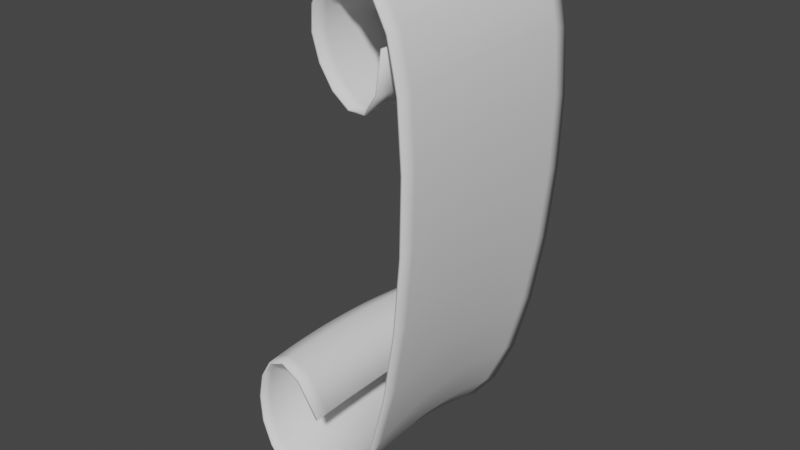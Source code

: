# Source: map.blend  (saved by Blender 2.80.75; exported with 4.5.12 LTS)
import bpy
from mathutils import Matrix  # noqa: F401  (used for matrix-valued properties, if any)

bpy.ops.wm.read_factory_settings(use_empty=True)
scene = bpy.context.scene
scene.name = 'Scene'

# ---- collections
col_collection = bpy.data.collections.new('Collection'); scene.collection.children.link(col_collection)

# ---- world
world_world = bpy.data.worlds.new('World'); scene.world = world_world
world_world.use_nodes = True; world_world.node_tree.nodes.clear()
_N = world_world.node_tree.nodes; _L = world_world.node_tree.links
n0 = _N.new('ShaderNodeOutputWorld'); n0.name = 'World Output'; n0.location = (300, 300)
n1 = _N.new('ShaderNodeBackground'); n1.name = 'Background'; n1.location = (10, 300)
n1.inputs[0].default_value = (0.05088, 0.05088, 0.05088, 1.0)
_L.new(n1.outputs[0], n0.inputs[0])
n0.is_active_output = True
world_world.color = (0.05088, 0.05088, 0.05088)
world_world.use_sun_shadow = False
world_world.sun_shadow_jitter_overblur = 0.0

# ---- meshes
me_surfpatch = bpy.data.meshes.new('SurfPatch')
me_surfpatch.from_pydata([(0.03366, -0.5673, 1.379), (-0.06871, -0.5666, 1.533), (-0.1608, -0.5639, 1.58), (-0.2363, -0.5607, 1.547), (-0.289, -0.5583, 1.458), (-0.3128, -0.5583, 1.338), (-0.3012, -0.562, 1.214), (-0.2495, -0.5706, 1.109), (-0.1633, -0.5837, 1.036), (-0.05291, -0.5998, 1.006), (0.07151, -0.6178, 1.025), (0.1996, -0.6362, 1.104), (0.3212, -0.6539, 1.252), (0.4261, -0.6695, 1.476), (0.5093, -0.6824, 1.763), (0.5692, -0.6921, 2.088), (0.6041, -0.6984, 2.423), (0.6126, -0.7009, 2.739), (0.5933, -0.6994, 3.011), (0.5447, -0.6935, 3.211), (0.4713, -0.6838, 3.329), (0.385, -0.6716, 3.376), (0.2983, -0.6585, 3.366), (0.2236, -0.646, 3.313), (0.1735, -0.6355, 3.229), (0.1603, -0.6286, 3.127), (0.1889, -0.6262, 3.024), (0.2471, -0.6274, 2.937), (0.3204, -0.6316, 2.886), (0.3945, -0.6377, 2.89), (0.4549, -0.6449, 2.97), (0.4872, -0.6523, 3.143), (0.03234, -0.5032, 1.38), (-0.07076, -0.5038, 1.534), (-0.1637, -0.5028, 1.582), (-0.24, -0.5013, 1.55), (-0.2935, -0.5005, 1.462), (-0.3178, -0.5018, 1.344), (-0.3065, -0.5064, 1.222), (-0.2547, -0.5154, 1.119), (-0.1681, -0.5283, 1.05), (-0.05695, -0.5438, 1.022), (0.06828, -0.5609, 1.044), (0.1972, -0.5782, 1.125), (0.3196, -0.5947, 1.273), (0.4252, -0.6091, 1.496), (0.5088, -0.6207, 1.782), (0.5689, -0.6294, 2.104), (0.604, -0.6347, 2.436), (0.6126, -0.6364, 2.749), (0.5933, -0.6342, 3.018), (0.5447, -0.6278, 3.215), (0.4713, -0.6177, 3.331), (0.385, -0.6052, 3.377), (0.2983, -0.5919, 3.367), (0.2236, -0.5793, 3.313), (0.1735, -0.5688, 3.229), (0.1603, -0.562, 3.127), (0.1889, -0.5595, 3.024), (0.2471, -0.5608, 2.937), (0.3204, -0.5649, 2.886), (0.3945, -0.571, 2.89), (0.4549, -0.5782, 2.97), (0.4872, -0.5856, 3.143), (0.03121, -0.4387, 1.38), (-0.0725, -0.4406, 1.535), (-0.1661, -0.4409, 1.584), (-0.2432, -0.4409, 1.552), (-0.2973, -0.4415, 1.465), (-0.3221, -0.4439, 1.349), (-0.311, -0.4494, 1.229), (-0.2591, -0.4586, 1.128), (-0.1721, -0.4713, 1.061), (-0.0604, -0.4864, 1.035), (0.06552, -0.5026, 1.06), (0.1952, -0.519, 1.142), (0.3182, -0.5344, 1.291), (0.4243, -0.5477, 1.514), (0.5083, -0.5584, 1.798), (0.5687, -0.5661, 2.118), (0.6039, -0.5706, 2.447), (0.6126, -0.5716, 2.758), (0.5933, -0.5688, 3.024), (0.5447, -0.5619, 3.219), (0.4713, -0.5514, 3.333), (0.385, -0.5388, 3.378), (0.2983, -0.5254, 3.367), (0.2236, -0.5127, 3.313), (0.1735, -0.5022, 3.229), (0.1603, -0.4953, 3.127), (0.1889, -0.4928, 3.024), (0.2471, -0.4941, 2.937), (0.3204, -0.4982, 2.886), (0.3945, -0.5043, 2.89), (0.4549, -0.5115, 2.97), (0.4872, -0.519, 3.143), (0.03029, -0.3738, 1.381), (-0.07394, -0.3768, 1.536), (-0.1681, -0.3783, 1.585), (-0.2458, -0.3795, 1.554), (-0.3004, -0.3813, 1.468), (-0.3256, -0.3847, 1.353), (-0.3147, -0.3908, 1.234), (-0.2627, -0.4003, 1.135), (-0.1754, -0.4128, 1.07), (-0.06327, -0.4274, 1.047), (0.06321, -0.443, 1.073), (0.1935, -0.4585, 1.157), (0.317, -0.473, 1.306), (0.4236, -0.4855, 1.528), (0.5079, -0.4953, 1.812), (0.5684, -0.5023, 2.13), (0.6038, -0.5061, 2.456), (0.6125, -0.5064, 2.765), (0.5932, -0.5031, 3.028), (0.5447, -0.4959, 3.222), (0.4712, -0.4851, 3.335), (0.385, -0.4723, 3.379), (0.2983, -0.4588, 3.367), (0.2236, -0.446, 3.313), (0.1735, -0.4355, 3.229), (0.1603, -0.4286, 3.127), (0.1889, -0.4262, 3.024), (0.2471, -0.4274, 2.937), (0.3204, -0.4316, 2.886), (0.3945, -0.4377, 2.89), (0.4549, -0.4449, 2.97), (0.4872, -0.4523, 3.143), (0.02957, -0.3087, 1.381), (-0.07505, -0.3125, 1.537), (-0.1697, -0.315, 1.586), (-0.2478, -0.3172, 1.555), (-0.3029, -0.3199, 1.47), (-0.3283, -0.3241, 1.356), (-0.3176, -0.3307, 1.238), (-0.2656, -0.3404, 1.141), (-0.1781, -0.3528, 1.078), (-0.06555, -0.367, 1.056), (0.06135, -0.382, 1.083), (0.1921, -0.3968, 1.168), (0.316, -0.4105, 1.318), (0.4229, -0.4223, 1.54), (0.5075, -0.4314, 1.822), (0.5682, -0.4378, 2.139), (0.6036, -0.441, 2.464), (0.6125, -0.4409, 2.77), (0.5932, -0.4372, 3.032), (0.5446, -0.4297, 3.224), (0.4712, -0.4187, 3.336), (0.385, -0.4057, 3.38), (0.2983, -0.3922, 3.368), (0.2236, -0.3794, 3.313), (0.1735, -0.3688, 3.229), (0.1603, -0.362, 3.127), (0.1889, -0.3595, 3.024), (0.2471, -0.3608, 2.937), (0.3204, -0.3649, 2.886), (0.3945, -0.371, 2.89), (0.4549, -0.3782, 2.97), (0.4872, -0.3856, 3.143), (0.02907, -0.2432, 1.382), (-0.07583, -0.2477, 1.537), (-0.1708, -0.251, 1.586), (-0.2492, -0.2539, 1.556), (-0.3046, -0.2574, 1.471), (-0.3303, -0.2623, 1.358), (-0.3196, -0.2693, 1.241), (-0.2676, -0.2791, 1.145), (-0.18, -0.2913, 1.083), (-0.06723, -0.3052, 1.062), (0.05994, -0.3196, 1.091), (0.191, -0.3339, 1.177), (0.3152, -0.347, 1.327), (0.4223, -0.3582, 1.549), (0.507, -0.3668, 1.831), (0.5679, -0.3727, 2.146), (0.6035, -0.3755, 2.469), (0.6123, -0.3751, 2.774), (0.5931, -0.3711, 3.035), (0.5446, -0.3634, 3.226), (0.4712, -0.3523, 3.337), (0.3849, -0.3392, 3.38), (0.2983, -0.3255, 3.368), (0.2236, -0.3127, 3.313), (0.1735, -0.3022, 3.229), (0.1603, -0.2953, 3.127), (0.1889, -0.2928, 3.024), (0.2471, -0.2941, 2.937), (0.3204, -0.2982, 2.886), (0.3945, -0.3043, 2.89), (0.4549, -0.3115, 2.97), (0.4872, -0.319, 3.143), (0.02879, -0.1775, 1.381), (-0.07626, -0.1824, 1.537), (-0.1714, -0.1863, 1.587), (-0.25, -0.1899, 1.556), (-0.3056, -0.1939, 1.472), (-0.3314, -0.1992, 1.358), (-0.3208, -0.2064, 1.242), (-0.2689, -0.2163, 1.147), (-0.1811, -0.2284, 1.086), (-0.06832, -0.2419, 1.066), (0.05899, -0.256, 1.096), (0.1901, -0.2697, 1.182), (0.3145, -0.2824, 1.333), (0.4218, -0.2931, 1.555), (0.5066, -0.3014, 1.836), (0.5676, -0.307, 2.151), (0.6032, -0.3095, 2.473), (0.6122, -0.3089, 2.777), (0.593, -0.3048, 3.037), (0.5445, -0.2969, 3.227), (0.4712, -0.2857, 3.338), (0.3849, -0.2726, 3.38), (0.2983, -0.2589, 3.368), (0.2236, -0.2461, 3.313), (0.1735, -0.2355, 3.229), (0.1603, -0.2286, 3.127), (0.1889, -0.2262, 3.024), (0.2471, -0.2274, 2.937), (0.3204, -0.2316, 2.886), (0.3945, -0.2377, 2.89), (0.4549, -0.2449, 2.97), (0.4872, -0.2523, 3.143), (0.02873, -0.1114, 1.381), (-0.07635, -0.1167, 1.536), (-0.1715, -0.121, 1.586), (-0.2502, -0.1249, 1.556), (-0.3058, -0.1293, 1.471), (-0.3316, -0.1349, 1.358), (-0.3212, -0.1423, 1.242), (-0.2692, -0.1521, 1.147), (-0.1816, -0.164, 1.087), (-0.06879, -0.1773, 1.068), (0.05848, -0.191, 1.098), (0.1896, -0.2044, 1.185), (0.314, -0.2167, 1.336), (0.4213, -0.2271, 1.558), (0.5062, -0.2352, 1.839), (0.5672, -0.2406, 2.153), (0.6029, -0.2431, 2.475), (0.612, -0.2423, 2.779), (0.5929, -0.2382, 3.038), (0.5444, -0.2303, 3.228), (0.4711, -0.2191, 3.338), (0.3849, -0.2059, 3.381), (0.2983, -0.1922, 3.368), (0.2236, -0.1794, 3.313), (0.1735, -0.1688, 3.229), (0.1603, -0.162, 3.127), (0.1889, -0.1595, 3.024), (0.2471, -0.1608, 2.937), (0.3204, -0.1649, 2.886), (0.3945, -0.171, 2.89), (0.4549, -0.1782, 2.97), (0.4872, -0.1856, 3.143), (0.02891, -0.04511, 1.381), (-0.07607, -0.05056, 1.536), (-0.1711, -0.05503, 1.585), (-0.2497, -0.05921, 1.554), (-0.3052, -0.06379, 1.469), (-0.331, -0.06944, 1.356), (-0.3206, -0.07685, 1.24), (-0.2688, -0.08659, 1.146), (-0.1812, -0.09831, 1.085), (-0.06866, -0.1113, 1.067), (0.05841, -0.1247, 1.097), (0.1894, -0.1378, 1.184), (0.3136, -0.1498, 1.336), (0.4208, -0.1601, 1.558), (0.5057, -0.1681, 1.839), (0.5668, -0.1735, 2.154), (0.6025, -0.176, 2.475), (0.6117, -0.1754, 2.779), (0.5927, -0.1713, 3.038), (0.5443, -0.1635, 3.228), (0.471, -0.1523, 3.338), (0.3849, -0.1392, 3.381), (0.2982, -0.1255, 3.368), (0.2236, -0.1127, 3.313), (0.1735, -0.1022, 3.229), (0.1603, -0.09529, 3.127), (0.1889, -0.09282, 3.024), (0.2471, -0.0941, 2.937), (0.3204, -0.09823, 2.886), (0.3945, -0.1043, 2.89), (0.4549, -0.1115, 2.97), (0.4872, -0.119, 3.143), (0.02933, 0.02147, 1.38), (-0.07542, 0.01598, 1.535), (-0.1702, 0.01147, 1.583), (-0.2486, 0.007272, 1.552), (-0.3039, 0.002709, 1.467), (-0.3295, -0.002887, 1.353), (-0.3191, -0.01019, 1.237), (-0.2674, -0.01974, 1.142), (-0.1802, -0.03122, 1.081), (-0.06791, -0.04391, 1.063), (0.05878, -0.05707, 1.093), (0.1894, -0.06998, 1.181), (0.3133, -0.08191, 1.333), (0.4203, -0.09216, 1.555), (0.5051, -0.1002, 1.837), (0.5662, -0.1058, 2.152), (0.6021, -0.1085, 2.474), (0.6113, -0.1081, 2.778), (0.5924, -0.1042, 3.037), (0.5441, -0.09653, 3.227), (0.4709, -0.0855, 3.338), (0.3848, -0.07247, 3.38), (0.2982, -0.05885, 3.368), (0.2236, -0.04605, 3.313), (0.1735, -0.03551, 3.229), (0.1603, -0.02862, 3.127), (0.1889, -0.02616, 3.024), (0.2471, -0.02743, 2.937), (0.3204, -0.03156, 2.886), (0.3945, -0.03767, 2.89), (0.4549, -0.04488, 2.97), (0.4872, -0.0523, 3.143), (0.03, 0.08832, 1.379), (-0.07439, 0.08292, 1.533), (-0.1688, 0.07854, 1.581), (-0.2467, 0.07449, 1.549), (-0.3017, 0.07011, 1.463), (-0.3271, 0.06473, 1.349), (-0.3167, 0.05767, 1.232), (-0.2651, 0.04838, 1.136), (-0.1783, 0.03718, 1.075), (-0.06655, 0.02476, 1.056), (0.0596, 0.01181, 1.087), (0.1896, -0.000968, 1.174), (0.3131, -0.01287, 1.326), (0.4198, -0.02321, 1.549), (0.5045, -0.0315, 1.832), (0.5656, -0.03736, 2.147), (0.6015, -0.04044, 2.471), (0.6108, -0.04037, 2.775), (0.5921, -0.03681, 3.036), (0.5439, -0.02941, 3.226), (0.4708, -0.01858, 3.337), (0.3848, -0.005674, 3.38), (0.2982, 0.007871, 3.368), (0.2236, 0.02063, 3.313), (0.1735, 0.03116, 3.229), (0.1603, 0.03805, 3.127), (0.1889, 0.04051, 3.024), (0.2471, 0.03924, 2.937), (0.3204, 0.03511, 2.886), (0.3945, 0.029, 2.89), (0.4549, 0.02179, 2.97), (0.4872, 0.01437, 3.143), (0.03091, 0.1554, 1.378), (-0.07297, 0.1502, 1.531), (-0.1668, 0.1461, 1.578), (-0.2442, 0.1424, 1.546), (-0.2987, 0.1384, 1.458), (-0.3238, 0.1334, 1.343), (-0.3133, 0.1267, 1.225), (-0.262, 0.1177, 1.129), (-0.1756, 0.1069, 1.067), (-0.06455, 0.09471, 1.047), (0.06085, 0.08195, 1.077), (0.1902, 0.06925, 1.165), (0.313, 0.05729, 1.317), (0.4193, 0.04673, 1.541), (0.5038, 0.03809, 1.824), (0.5648, 0.03177, 2.141), (0.6008, 0.02819, 2.465), (0.6103, 0.02775, 2.772), (0.5917, 0.03084, 3.033), (0.5437, 0.03787, 3.225), (0.4707, 0.04844, 3.336), (0.3847, 0.06117, 3.38), (0.2982, 0.07461, 3.368), (0.2236, 0.08731, 3.313), (0.1735, 0.09783, 3.229), (0.1603, 0.1047, 3.127), (0.1889, 0.1072, 3.024), (0.2471, 0.1059, 2.937), (0.3204, 0.1018, 2.886), (0.3945, 0.09566, 2.89), (0.4549, 0.08846, 2.97), (0.4872, 0.08103, 3.143), (0.03209, 0.2227, 1.376), (-0.07115, 0.2179, 1.529), (-0.1643, 0.2142, 1.575), (-0.2409, 0.211, 1.541), (-0.2948, 0.2075, 1.452), (-0.3195, 0.203, 1.336), (-0.3089, 0.1968, 1.216), (-0.2579, 0.1883, 1.119), (-0.1722, 0.1778, 1.056), (-0.06193, 0.1659, 1.035), (0.06253, 0.1533, 1.065), (0.1909, 0.1407, 1.152), (0.313, 0.1286, 1.305), (0.4188, 0.1177, 1.529), (0.503, 0.1085, 1.814), (0.5639, 0.1016, 2.132), (0.5999, 0.09738, 2.459), (0.6096, 0.09628, 2.766), (0.5912, 0.09878, 3.03), (0.5434, 0.1053, 3.222), (0.4705, 0.1156, 3.335), (0.3846, 0.1281, 3.379), (0.2981, 0.1414, 3.367), (0.2236, 0.154, 3.313), (0.1735, 0.1645, 3.229), (0.1603, 0.1714, 3.127), (0.1889, 0.1738, 3.024), (0.2471, 0.1726, 2.937), (0.3204, 0.1684, 2.886), (0.3945, 0.1623, 2.89), (0.4549, 0.1551, 2.97), (0.4872, 0.1477, 3.143), (0.03353, 0.2902, 1.374), (-0.06892, 0.2859, 1.526), (-0.1611, 0.2828, 1.571), (-0.2369, 0.2802, 1.535), (-0.29, 0.2774, 1.445), (-0.3143, 0.2735, 1.327), (-0.3035, 0.2679, 1.206), (-0.2529, 0.26, 1.107), (-0.1679, 0.25, 1.042), (-0.05868, 0.2384, 1.021), (0.06465, 0.226, 1.049), (0.1919, 0.2133, 1.136), (0.313, 0.201, 1.289), (0.4182, 0.1897, 1.515), (0.502, 0.1799, 1.801), (0.5628, 0.1722, 2.121), (0.599, 0.1672, 2.45), (0.6088, 0.1652, 2.76), (0.5907, 0.167, 3.025), (0.543, 0.173, 3.22), (0.4703, 0.1828, 3.334), (0.3845, 0.195, 3.378), (0.2981, 0.2081, 3.367), (0.2236, 0.2207, 3.313), (0.1735, 0.2312, 3.229), (0.1603, 0.238, 3.127), (0.1889, 0.2405, 3.024), (0.2471, 0.2392, 2.937), (0.3204, 0.2351, 2.886), (0.3945, 0.229, 2.89), (0.4549, 0.2218, 2.97), (0.4872, 0.2144, 3.143), (0.03525, 0.358, 1.372), (-0.06626, 0.3542, 1.522), (-0.1574, 0.3518, 1.566), (-0.2321, 0.35, 1.529), (-0.2844, 0.348, 1.437), (-0.308, 0.3449, 1.316), (-0.2971, 0.3401, 1.193), (-0.2469, 0.3328, 1.092), (-0.1628, 0.3233, 1.026), (-0.05479, 0.3121, 1.003), (0.06719, 0.2998, 1.031), (0.1932, 0.2871, 1.118), (0.3131, 0.2745, 1.271), (0.4175, 0.2627, 1.497), (0.5009, 0.2521, 1.785), (0.5616, 0.2435, 2.108), (0.5978, 0.2375, 2.44), (0.6079, 0.2346, 2.752), (0.59, 0.2355, 3.02), (0.5426, 0.2408, 3.217), (0.4701, 0.2501, 3.332), (0.3844, 0.262, 3.377), (0.2981, 0.2749, 3.367), (0.2236, 0.2874, 3.313), (0.1735, 0.2978, 3.229), (0.1603, 0.3047, 3.127), (0.1889, 0.3072, 3.024), (0.2471, 0.3059, 2.937), (0.3204, 0.3018, 2.886), (0.3945, 0.2957, 2.89), (0.4549, 0.2885, 2.97), (0.4872, 0.281, 3.143), (0.03724, 0.4259, 1.37), (-0.06318, 0.4228, 1.518), (-0.1531, 0.4213, 1.56), (-0.2266, 0.4204, 1.521), (-0.2778, 0.4193, 1.427), (-0.3008, 0.4172, 1.304), (-0.2897, 0.4133, 1.179), (-0.2399, 0.4067, 1.076), (-0.1569, 0.3978, 1.008), (-0.05025, 0.387, 0.9828), (0.07017, 0.3749, 1.009), (0.1946, 0.3621, 1.096), (0.3133, 0.3492, 1.249), (0.4167, 0.3367, 1.477), (0.4996, 0.3253, 1.767), (0.5601, 0.3156, 2.093), (0.5965, 0.3085, 2.427), (0.6068, 0.3045, 2.743), (0.5892, 0.3044, 3.014), (0.5422, 0.3088, 3.213), (0.4698, 0.3175, 3.33), (0.3843, 0.329, 3.376), (0.298, 0.3418, 3.366), (0.2236, 0.3541, 3.313), (0.1735, 0.3645, 3.229), (0.1603, 0.3714, 3.127), (0.1889, 0.3738, 3.024), (0.2471, 0.3726, 2.937), (0.3204, 0.3684, 2.886), (0.3945, 0.3623, 2.89), (0.4549, 0.3551, 2.97), (0.4872, 0.3477, 3.143), (0.04198, -0.5672, 1.384), (-0.06198, -0.5665, 1.54), (-0.1602, -0.5642, 1.59), (-0.2428, -0.5615, 1.554), (-0.2983, -0.5593, 1.461), (-0.3227, -0.5592, 1.339), (-0.3107, -0.5624, 1.211), (-0.257, -0.57, 1.102), (-0.1672, -0.5818, 1.027), (-0.0527, -0.597, 0.9959), (0.07531, -0.6147, 1.016), (0.2061, -0.6335, 1.097), (0.3294, -0.6518, 1.247), (0.4354, -0.6682, 1.472), (0.519, -0.6815, 1.761), (0.579, -0.6916, 2.087), (0.6141, -0.6982, 2.422), (0.6226, -0.7009, 2.74), (0.6032, -0.6995, 3.013), (0.5539, -0.6938, 3.215), (0.4782, -0.6841, 3.336), (0.3871, -0.6718, 3.386), (0.2949, -0.6586, 3.376), (0.2164, -0.646, 3.319), (0.1641, -0.6355, 3.232), (0.1503, -0.6286, 3.127), (0.1798, -0.6262, 3.02), (0.2399, -0.6274, 2.93), (0.3178, -0.6316, 2.876), (0.3994, -0.6377, 2.882), (0.4641, -0.6449, 2.966), (0.497, -0.6523, 3.142), (0.04065, -0.503, 1.385), (-0.06409, -0.5038, 1.542), (-0.1633, -0.5031, 1.592), (-0.2466, -0.502, 1.557), (-0.3028, -0.5014, 1.465), (-0.3277, -0.5027, 1.345), (-0.3161, -0.5069, 1.219), (-0.2624, -0.515, 1.113), (-0.1723, -0.5267, 1.041), (-0.057, -0.5413, 1.012), (0.07205, -0.5581, 1.035), (0.2038, -0.5757, 1.118), (0.3279, -0.5928, 1.268), (0.4345, -0.6079, 1.493), (0.5185, -0.62, 1.78), (0.5788, -0.629, 2.103), (0.614, -0.6346, 2.435), (0.6226, -0.6364, 2.749), (0.6032, -0.6343, 3.019), (0.5539, -0.628, 3.219), (0.478, -0.6179, 3.338), (0.3868, -0.6054, 3.387), (0.2946, -0.592, 3.376), (0.2163, -0.5793, 3.319), (0.1641, -0.5688, 3.232), (0.1504, -0.562, 3.127), (0.1798, -0.5595, 3.02), (0.2399, -0.5608, 2.93), (0.3177, -0.5649, 2.876), (0.3992, -0.571, 2.882), (0.464, -0.5782, 2.966), (0.497, -0.5856, 3.142), (0.03952, -0.4386, 1.386), (-0.06584, -0.4405, 1.543), (-0.1657, -0.4412, 1.594), (-0.2496, -0.4414, 1.56), (-0.3066, -0.4422, 1.469), (-0.332, -0.4446, 1.35), (-0.3206, -0.4497, 1.226), (-0.2668, -0.4582, 1.122), (-0.1762, -0.47, 1.052), (-0.06034, -0.4843, 1.026), (0.06936, -0.5003, 1.051), (0.2018, -0.5169, 1.135), (0.3266, -0.5328, 1.286), (0.4336, -0.5467, 1.51), (0.518, -0.5578, 1.796), (0.5785, -0.5658, 2.117), (0.6139, -0.5705, 2.446), (0.6226, -0.5716, 2.758), (0.6031, -0.5689, 3.025), (0.5538, -0.5621, 3.223), (0.478, -0.5516, 3.34), (0.3867, -0.5389, 3.388), (0.2946, -0.5254, 3.376), (0.2163, -0.5127, 3.32), (0.1641, -0.5022, 3.232), (0.1504, -0.4953, 3.127), (0.1798, -0.4928, 3.02), (0.2399, -0.4941, 2.93), (0.3177, -0.4982, 2.876), (0.3992, -0.5043, 2.882), (0.464, -0.5115, 2.966), (0.497, -0.519, 3.142), (0.03859, -0.3738, 1.387), (-0.06727, -0.3767, 1.543), (-0.1676, -0.3785, 1.595), (-0.2522, -0.3799, 1.562), (-0.3097, -0.3818, 1.472), (-0.3355, -0.3852, 1.354), (-0.3243, -0.391, 1.231), (-0.2703, -0.4, 1.129), (-0.1794, -0.4118, 1.061), (-0.06311, -0.4257, 1.037), (0.06711, -0.4411, 1.064), (0.2001, -0.4568, 1.149), (0.3254, -0.4717, 1.301), (0.4329, -0.4846, 1.525), (0.5176, -0.4948, 1.809), (0.5783, -0.502, 2.128), (0.6138, -0.5059, 2.455), (0.6225, -0.5064, 2.765), (0.6031, -0.5032, 3.03), (0.5538, -0.496, 3.226), (0.4779, -0.4853, 3.342), (0.3867, -0.4724, 3.389), (0.2946, -0.4588, 3.377), (0.2163, -0.446, 3.32), (0.1641, -0.4355, 3.232), (0.1504, -0.4286, 3.127), (0.1798, -0.4262, 3.02), (0.2399, -0.4274, 2.93), (0.3177, -0.4316, 2.876), (0.3992, -0.4377, 2.882), (0.464, -0.4449, 2.966), (0.497, -0.4523, 3.142), (0.03786, -0.3086, 1.387), (-0.06839, -0.3124, 1.544), (-0.1692, -0.3151, 1.596), (-0.2542, -0.3175, 1.563), (-0.3121, -0.3203, 1.474), (-0.3383, -0.3245, 1.356), (-0.3272, -0.3309, 1.235), (-0.2731, -0.3402, 1.134), (-0.182, -0.352, 1.068), (-0.06532, -0.3658, 1.046), (0.06529, -0.3806, 1.074), (0.1988, -0.3955, 1.161), (0.3244, -0.4096, 1.313), (0.4322, -0.4216, 1.537), (0.5172, -0.431, 1.82), (0.5781, -0.4376, 2.138), (0.6136, -0.4409, 2.463), (0.6225, -0.4409, 2.77), (0.6031, -0.4373, 3.034), (0.5538, -0.4298, 3.228), (0.4779, -0.4189, 3.343), (0.3866, -0.4058, 3.389), (0.2945, -0.3922, 3.377), (0.2162, -0.3794, 3.32), (0.1641, -0.3688, 3.232), (0.1504, -0.362, 3.127), (0.1798, -0.3595, 3.02), (0.2399, -0.3608, 2.93), (0.3177, -0.3649, 2.876), (0.3992, -0.371, 2.882), (0.464, -0.3782, 2.966), (0.497, -0.3856, 3.142), (0.03736, -0.2432, 1.387), (-0.06917, -0.2476, 1.544), (-0.1702, -0.251, 1.596), (-0.2555, -0.2541, 1.564), (-0.3138, -0.2577, 1.475), (-0.3402, -0.2625, 1.358), (-0.3292, -0.2694, 1.238), (-0.2751, -0.2789, 1.138), (-0.1838, -0.2908, 1.074), (-0.06695, -0.3043, 1.052), (0.06392, -0.3187, 1.082), (0.1977, -0.333, 1.169), (0.3236, -0.3463, 1.322), (0.4316, -0.3577, 1.545), (0.5168, -0.3665, 1.828), (0.5778, -0.3725, 2.145), (0.6134, -0.3755, 2.469), (0.6223, -0.3751, 2.775), (0.603, -0.3712, 3.037), (0.5537, -0.3634, 3.23), (0.4778, -0.3523, 3.344), (0.3865, -0.3392, 3.39), (0.2945, -0.3256, 3.377), (0.2162, -0.3127, 3.32), (0.1641, -0.3022, 3.232), (0.1504, -0.2953, 3.127), (0.1798, -0.2928, 3.02), (0.2399, -0.2941, 2.93), (0.3177, -0.2982, 2.876), (0.3992, -0.3043, 2.882), (0.464, -0.3115, 2.966), (0.497, -0.319, 3.142), (0.03707, -0.1774, 1.387), (-0.06961, -0.1824, 1.544), (-0.1709, -0.1862, 1.596), (-0.2563, -0.1899, 1.564), (-0.3148, -0.194, 1.476), (-0.3413, -0.1993, 1.359), (-0.3304, -0.2065, 1.239), (-0.2763, -0.2163, 1.14), (-0.1849, -0.2282, 1.077), (-0.068, -0.2415, 1.056), (0.06298, -0.2554, 1.087), (0.1969, -0.2692, 1.175), (0.3229, -0.2819, 1.328), (0.4311, -0.2928, 1.551), (0.5163, -0.3012, 1.834), (0.5775, -0.3068, 2.149), (0.6132, -0.3095, 2.472), (0.6222, -0.3089, 2.777), (0.6029, -0.3048, 3.039), (0.5537, -0.2969, 3.231), (0.4778, -0.2858, 3.345), (0.3865, -0.2726, 3.39), (0.2945, -0.2589, 3.377), (0.2162, -0.2461, 3.32), (0.1641, -0.2355, 3.232), (0.1504, -0.2286, 3.127), (0.1798, -0.2262, 3.02), (0.2399, -0.2274, 2.93), (0.3177, -0.2316, 2.876), (0.3992, -0.2377, 2.882), (0.464, -0.2449, 2.966), (0.497, -0.2523, 3.142), (0.03701, -0.1114, 1.387), (-0.0697, -0.1166, 1.544), (-0.171, -0.1208, 1.596), (-0.2565, -0.1248, 1.563), (-0.315, -0.1292, 1.475), (-0.3416, -0.1348, 1.359), (-0.3307, -0.1423, 1.239), (-0.2767, -0.1522, 1.141), (-0.1854, -0.1641, 1.077), (-0.06847, -0.1772, 1.058), (0.06247, -0.1909, 1.089), (0.1963, -0.2042, 1.177), (0.3224, -0.2165, 1.331), (0.4306, -0.2269, 1.554), (0.5159, -0.235, 1.837), (0.5771, -0.2405, 2.152), (0.6129, -0.243, 2.475), (0.6219, -0.2423, 2.779), (0.6027, -0.2382, 3.04), (0.5536, -0.2303, 3.232), (0.4777, -0.2191, 3.346), (0.3865, -0.2059, 3.39), (0.2945, -0.1922, 3.377), (0.2162, -0.1794, 3.32), (0.1641, -0.1688, 3.232), (0.1504, -0.162, 3.127), (0.1798, -0.1595, 3.02), (0.2399, -0.1608, 2.93), (0.3177, -0.1649, 2.876), (0.3992, -0.171, 2.882), (0.464, -0.1782, 2.966), (0.497, -0.1856, 3.142), (0.03719, -0.0451, 1.386), (-0.06943, -0.0505, 1.543), (-0.1706, -0.05484, 1.595), (-0.256, -0.05894, 1.562), (-0.3144, -0.06354, 1.473), (-0.341, -0.06926, 1.357), (-0.3302, -0.07682, 1.237), (-0.2762, -0.08675, 1.139), (-0.185, -0.09863, 1.076), (-0.06835, -0.1116, 1.057), (0.06239, -0.125, 1.088), (0.1961, -0.138, 1.177), (0.322, -0.1499, 1.331), (0.4301, -0.1601, 1.554), (0.5154, -0.1681, 1.837), (0.5766, -0.1735, 2.152), (0.6125, -0.176, 2.475), (0.6217, -0.1754, 2.779), (0.6025, -0.1713, 3.04), (0.5534, -0.1634, 3.232), (0.4776, -0.1523, 3.346), (0.3864, -0.1392, 3.39), (0.2944, -0.1255, 3.377), (0.2162, -0.1127, 3.32), (0.1641, -0.1022, 3.232), (0.1504, -0.09529, 3.127), (0.1798, -0.09282, 3.02), (0.2399, -0.0941, 2.93), (0.3177, -0.09823, 2.876), (0.3992, -0.1043, 2.882), (0.464, -0.1115, 2.966), (0.497, -0.119, 3.142), (0.03761, 0.02148, 1.386), (-0.0688, 0.01606, 1.542), (-0.1698, 0.01176, 1.593), (-0.2549, 0.007696, 1.56), (-0.3131, 0.003121, 1.471), (-0.3395, -0.002575, 1.354), (-0.3287, -0.0101, 1.234), (-0.2749, -0.02, 1.135), (-0.184, -0.0318, 1.072), (-0.06764, -0.04465, 1.053), (0.06274, -0.05778, 1.084), (0.1961, -0.07052, 1.173), (0.3217, -0.08225, 1.327), (0.4297, -0.09232, 1.552), (0.5149, -0.1003, 1.834), (0.5761, -0.1058, 2.15), (0.612, -0.1085, 2.473), (0.6213, -0.108, 2.778), (0.6023, -0.1041, 3.039), (0.5533, -0.09646, 3.231), (0.4776, -0.08544, 3.345), (0.3864, -0.07243, 3.39), (0.2944, -0.05883, 3.377), (0.2162, -0.04605, 3.32), (0.1641, -0.03551, 3.232), (0.1504, -0.02862, 3.127), (0.1798, -0.02616, 3.02), (0.2399, -0.02743, 2.93), (0.3177, -0.03156, 2.876), (0.3992, -0.03767, 2.882), (0.464, -0.04488, 2.966), (0.497, -0.0523, 3.142), (0.03827, 0.08831, 1.385), (-0.06778, 0.08301, 1.541), (-0.1684, 0.07892, 1.591), (-0.2531, 0.07507, 1.557), (-0.3109, 0.07068, 1.467), (-0.3371, 0.06517, 1.349), (-0.3262, 0.05781, 1.229), (-0.2727, 0.04803, 1.13), (-0.1822, 0.03634, 1.066), (-0.06633, 0.02365, 1.046), (0.06352, 0.01071, 1.078), (0.1963, -0.001848, 1.167), (0.3215, -0.01345, 1.321), (0.4292, -0.02352, 1.546), (0.5142, -0.03163, 1.829), (0.5754, -0.03738, 2.146), (0.6115, -0.04039, 2.47), (0.6208, -0.04029, 2.776), (0.602, -0.03671, 3.037), (0.5531, -0.02931, 3.23), (0.4775, -0.01848, 3.345), (0.3864, -0.005612, 3.39), (0.2944, 0.007895, 3.377), (0.2162, 0.02063, 3.32), (0.1641, 0.03116, 3.232), (0.1504, 0.03805, 3.127), (0.1798, 0.04051, 3.02), (0.2399, 0.03924, 2.93), (0.3177, 0.03511, 2.876), (0.3992, 0.029, 2.882), (0.464, 0.02179, 2.966), (0.497, 0.01437, 3.142), (0.03919, 0.1554, 1.383), (-0.06638, 0.1503, 1.539), (-0.1665, 0.1466, 1.588), (-0.2507, 0.1431, 1.553), (-0.3079, 0.1391, 1.462), (-0.3338, 0.1339, 1.344), (-0.3228, 0.1269, 1.222), (-0.2696, 0.1173, 1.122), (-0.1796, 0.1058, 1.058), (-0.06441, 0.09325, 1.037), (0.06472, 0.08048, 1.068), (0.1968, 0.06805, 1.157), (0.3215, 0.05648, 1.312), (0.4287, 0.04628, 1.537), (0.5135, 0.03789, 1.822), (0.5747, 0.03172, 2.139), (0.6108, 0.02824, 2.465), (0.6203, 0.02784, 2.772), (0.6016, 0.03097, 3.035), (0.5529, 0.03801, 3.229), (0.4774, 0.04857, 3.344), (0.3863, 0.06125, 3.39), (0.2944, 0.07464, 3.377), (0.2162, 0.08732, 3.32), (0.1641, 0.09783, 3.232), (0.1504, 0.1047, 3.127), (0.1798, 0.1072, 3.02), (0.2399, 0.1059, 2.93), (0.3177, 0.1018, 2.876), (0.3992, 0.09566, 2.882), (0.464, 0.08846, 2.966), (0.497, 0.08103, 3.142), (0.04037, 0.2227, 1.382), (-0.06458, 0.218, 1.536), (-0.1641, 0.2148, 1.585), (-0.2475, 0.2119, 1.548), (-0.304, 0.2084, 1.456), (-0.3295, 0.2037, 1.336), (-0.3185, 0.197, 1.213), (-0.2655, 0.1878, 1.112), (-0.1763, 0.1765, 1.047), (-0.06188, 0.1641, 1.025), (0.06635, 0.1515, 1.056), (0.1976, 0.1392, 1.145), (0.3214, 0.1276, 1.299), (0.4281, 0.1171, 1.526), (0.5127, 0.1083, 1.811), (0.5738, 0.1015, 2.131), (0.6099, 0.09743, 2.458), (0.6196, 0.0964, 2.767), (0.6011, 0.09894, 3.031), (0.5526, 0.1055, 3.226), (0.4772, 0.1157, 3.343), (0.3863, 0.1282, 3.389), (0.2944, 0.1414, 3.377), (0.2162, 0.154, 3.32), (0.1641, 0.1645, 3.232), (0.1504, 0.1714, 3.127), (0.1798, 0.1738, 3.02), (0.2399, 0.1726, 2.93), (0.3177, 0.1684, 2.876), (0.3992, 0.1623, 2.882), (0.464, 0.1551, 2.966), (0.497, 0.1477, 3.142), (0.04182, 0.2902, 1.38), (-0.06237, 0.2861, 1.533), (-0.1611, 0.2835, 1.581), (-0.2436, 0.2813, 1.543), (-0.2993, 0.2784, 1.449), (-0.3242, 0.2744, 1.327), (-0.3131, 0.2683, 1.203), (-0.2606, 0.2594, 1.1), (-0.1721, 0.2484, 1.033), (-0.05874, 0.2363, 1.011), (0.06841, 0.2238, 1.04), (0.1986, 0.2115, 1.129), (0.3215, 0.1998, 1.284), (0.4275, 0.189, 1.511), (0.5117, 0.1796, 1.798), (0.5727, 0.1721, 2.12), (0.6089, 0.1672, 2.449), (0.6188, 0.1654, 2.76), (0.6005, 0.1672, 3.027), (0.5522, 0.1732, 3.224), (0.4771, 0.183, 3.341), (0.3863, 0.1951, 3.388), (0.2944, 0.2082, 3.376), (0.2162, 0.2207, 3.32), (0.1641, 0.2312, 3.232), (0.1504, 0.238, 3.127), (0.1798, 0.2405, 3.02), (0.2399, 0.2392, 2.93), (0.3177, 0.2351, 2.876), (0.3992, 0.229, 2.882), (0.464, 0.2218, 2.966), (0.497, 0.2144, 3.142), (0.04353, 0.3579, 1.378), (-0.05975, 0.3544, 1.53), (-0.1575, 0.3526, 1.576), (-0.239, 0.3512, 1.536), (-0.2937, 0.3492, 1.44), (-0.318, 0.3459, 1.317), (-0.3067, 0.3405, 1.191), (-0.2547, 0.3322, 1.086), (-0.1672, 0.3216, 1.017), (-0.05498, 0.3097, 0.9935), (0.07088, 0.2973, 1.022), (0.1998, 0.285, 1.11), (0.3216, 0.2731, 1.266), (0.4268, 0.2619, 1.494), (0.5106, 0.2517, 1.783), (0.5715, 0.2434, 2.107), (0.6078, 0.2376, 2.439), (0.6179, 0.2348, 2.753), (0.5999, 0.2357, 3.022), (0.5518, 0.241, 3.22), (0.4769, 0.2503, 3.339), (0.3862, 0.2621, 3.387), (0.2944, 0.275, 3.376), (0.2162, 0.2874, 3.32), (0.1641, 0.2978, 3.232), (0.1504, 0.3047, 3.127), (0.1798, 0.3072, 3.02), (0.2399, 0.3059, 2.93), (0.3177, 0.3018, 2.876), (0.3992, 0.2957, 2.882), (0.464, 0.2885, 2.966), (0.497, 0.281, 3.142), (0.04553, 0.4258, 1.375), (-0.05657, 0.423, 1.526), (-0.1531, 0.4221, 1.57), (-0.2335, 0.4217, 1.528), (-0.2871, 0.4206, 1.43), (-0.3107, 0.4182, 1.304), (-0.2993, 0.4136, 1.176), (-0.2476, 0.406, 1.069), (-0.1612, 0.3959, 0.9987), (-0.05055, 0.3844, 0.9732), (0.07363, 0.3722, 1.0), (0.201, 0.3599, 1.088), (0.3215, 0.3476, 1.244), (0.4259, 0.3358, 1.473), (0.5093, 0.3248, 1.765), (0.57, 0.3155, 2.091), (0.6065, 0.3085, 2.427), (0.6168, 0.3046, 2.743), (0.5991, 0.3046, 3.015), (0.5514, 0.3091, 3.217), (0.4766, 0.3178, 3.337), (0.3859, 0.3292, 3.386), (0.2942, 0.3418, 3.376), (0.2161, 0.3541, 3.319), (0.164, 0.3645, 3.232), (0.1504, 0.3714, 3.126), (0.1798, 0.3738, 3.02), (0.2399, 0.3726, 2.93), (0.3176, 0.3684, 2.876), (0.399, 0.3623, 2.882), (0.464, 0.3551, 2.966), (0.497, 0.3477, 3.142)], [], [(1, 33, 32, 0), (2, 34, 33, 1), (3, 35, 34, 2), (4, 36, 35, 3), (5, 37, 36, 4), (6, 38, 37, 5), (7, 39, 38, 6), (8, 40, 39, 7), (9, 41, 40, 8), (10, 42, 41, 9), (11, 43, 42, 10), (12, 44, 43, 11), (13, 45, 44, 12), (14, 46, 45, 13), (15, 47, 46, 14), (16, 48, 47, 15), (17, 49, 48, 16), (18, 50, 49, 17), (19, 51, 50, 18), (20, 52, 51, 19), (21, 53, 52, 20), (22, 54, 53, 21), (23, 55, 54, 22), (24, 56, 55, 23), (25, 57, 56, 24), (26, 58, 57, 25), (27, 59, 58, 26), (28, 60, 59, 27), (29, 61, 60, 28), (30, 62, 61, 29), (31, 63, 62, 30), (33, 65, 64, 32), (34, 66, 65, 33), (35, 67, 66, 34), (36, 68, 67, 35), (37, 69, 68, 36), (38, 70, 69, 37), (39, 71, 70, 38), (40, 72, 71, 39), (41, 73, 72, 40), (42, 74, 73, 41), (43, 75, 74, 42), (44, 76, 75, 43), (45, 77, 76, 44), (46, 78, 77, 45), (47, 79, 78, 46), (48, 80, 79, 47), (49, 81, 80, 48), (50, 82, 81, 49), (51, 83, 82, 50), (52, 84, 83, 51), (53, 85, 84, 52), (54, 86, 85, 53), (55, 87, 86, 54), (56, 88, 87, 55), (57, 89, 88, 56), (58, 90, 89, 57), (59, 91, 90, 58), (60, 92, 91, 59), (61, 93, 92, 60), (62, 94, 93, 61), (63, 95, 94, 62), (65, 97, 96, 64), (66, 98, 97, 65), (67, 99, 98, 66), (68, 100, 99, 67), (69, 101, 100, 68), (70, 102, 101, 69), (71, 103, 102, 70), (72, 104, 103, 71), (73, 105, 104, 72), (74, 106, 105, 73), (75, 107, 106, 74), (76, 108, 107, 75), (77, 109, 108, 76), (78, 110, 109, 77), (79, 111, 110, 78), (80, 112, 111, 79), (81, 113, 112, 80), (82, 114, 113, 81), (83, 115, 114, 82), (84, 116, 115, 83), (85, 117, 116, 84), (86, 118, 117, 85), (87, 119, 118, 86), (88, 120, 119, 87), (89, 121, 120, 88), (90, 122, 121, 89), (91, 123, 122, 90), (92, 124, 123, 91), (93, 125, 124, 92), (94, 126, 125, 93), (95, 127, 126, 94), (97, 129, 128, 96), (98, 130, 129, 97), (99, 131, 130, 98), (100, 132, 131, 99), (101, 133, 132, 100), (102, 134, 133, 101), (103, 135, 134, 102), (104, 136, 135, 103), (105, 137, 136, 104), (106, 138, 137, 105), (107, 139, 138, 106), (108, 140, 139, 107), (109, 141, 140, 108), (110, 142, 141, 109), (111, 143, 142, 110), (112, 144, 143, 111), (113, 145, 144, 112), (114, 146, 145, 113), (115, 147, 146, 114), (116, 148, 147, 115), (117, 149, 148, 116), (118, 150, 149, 117), (119, 151, 150, 118), (120, 152, 151, 119), (121, 153, 152, 120), (122, 154, 153, 121), (123, 155, 154, 122), (124, 156, 155, 123), (125, 157, 156, 124), (126, 158, 157, 125), (127, 159, 158, 126), (129, 161, 160, 128), (130, 162, 161, 129), (131, 163, 162, 130), (132, 164, 163, 131), (133, 165, 164, 132), (134, 166, 165, 133), (135, 167, 166, 134), (136, 168, 167, 135), (137, 169, 168, 136), (138, 170, 169, 137), (139, 171, 170, 138), (140, 172, 171, 139), (141, 173, 172, 140), (142, 174, 173, 141), (143, 175, 174, 142), (144, 176, 175, 143), (145, 177, 176, 144), (146, 178, 177, 145), (147, 179, 178, 146), (148, 180, 179, 147), (149, 181, 180, 148), (150, 182, 181, 149), (151, 183, 182, 150), (152, 184, 183, 151), (153, 185, 184, 152), (154, 186, 185, 153), (155, 187, 186, 154), (156, 188, 187, 155), (157, 189, 188, 156), (158, 190, 189, 157), (159, 191, 190, 158), (161, 193, 192, 160), (162, 194, 193, 161), (163, 195, 194, 162), (164, 196, 195, 163), (165, 197, 196, 164), (166, 198, 197, 165), (167, 199, 198, 166), (168, 200, 199, 167), (169, 201, 200, 168), (170, 202, 201, 169), (171, 203, 202, 170), (172, 204, 203, 171), (173, 205, 204, 172), (174, 206, 205, 173), (175, 207, 206, 174), (176, 208, 207, 175), (177, 209, 208, 176), (178, 210, 209, 177), (179, 211, 210, 178), (180, 212, 211, 179), (181, 213, 212, 180), (182, 214, 213, 181), (183, 215, 214, 182), (184, 216, 215, 183), (185, 217, 216, 184), (186, 218, 217, 185), (187, 219, 218, 186), (188, 220, 219, 187), (189, 221, 220, 188), (190, 222, 221, 189), (191, 223, 222, 190), (193, 225, 224, 192), (194, 226, 225, 193), (195, 227, 226, 194), (196, 228, 227, 195), (197, 229, 228, 196), (198, 230, 229, 197), (199, 231, 230, 198), (200, 232, 231, 199), (201, 233, 232, 200), (202, 234, 233, 201), (203, 235, 234, 202), (204, 236, 235, 203), (205, 237, 236, 204), (206, 238, 237, 205), (207, 239, 238, 206), (208, 240, 239, 207), (209, 241, 240, 208), (210, 242, 241, 209), (211, 243, 242, 210), (212, 244, 243, 211), (213, 245, 244, 212), (214, 246, 245, 213), (215, 247, 246, 214), (216, 248, 247, 215), (217, 249, 248, 216), (218, 250, 249, 217), (219, 251, 250, 218), (220, 252, 251, 219), (221, 253, 252, 220), (222, 254, 253, 221), (223, 255, 254, 222), (225, 257, 256, 224), (226, 258, 257, 225), (227, 259, 258, 226), (228, 260, 259, 227), (229, 261, 260, 228), (230, 262, 261, 229), (231, 263, 262, 230), (232, 264, 263, 231), (233, 265, 264, 232), (234, 266, 265, 233), (235, 267, 266, 234), (236, 268, 267, 235), (237, 269, 268, 236), (238, 270, 269, 237), (239, 271, 270, 238), (240, 272, 271, 239), (241, 273, 272, 240), (242, 274, 273, 241), (243, 275, 274, 242), (244, 276, 275, 243), (245, 277, 276, 244), (246, 278, 277, 245), (247, 279, 278, 246), (248, 280, 279, 247), (249, 281, 280, 248), (250, 282, 281, 249), (251, 283, 282, 250), (252, 284, 283, 251), (253, 285, 284, 252), (254, 286, 285, 253), (255, 287, 286, 254), (257, 289, 288, 256), (258, 290, 289, 257), (259, 291, 290, 258), (260, 292, 291, 259), (261, 293, 292, 260), (262, 294, 293, 261), (263, 295, 294, 262), (264, 296, 295, 263), (265, 297, 296, 264), (266, 298, 297, 265), (267, 299, 298, 266), (268, 300, 299, 267), (269, 301, 300, 268), (270, 302, 301, 269), (271, 303, 302, 270), (272, 304, 303, 271), (273, 305, 304, 272), (274, 306, 305, 273), (275, 307, 306, 274), (276, 308, 307, 275), (277, 309, 308, 276), (278, 310, 309, 277), (279, 311, 310, 278), (280, 312, 311, 279), (281, 313, 312, 280), (282, 314, 313, 281), (283, 315, 314, 282), (284, 316, 315, 283), (285, 317, 316, 284), (286, 318, 317, 285), (287, 319, 318, 286), (289, 321, 320, 288), (290, 322, 321, 289), (291, 323, 322, 290), (292, 324, 323, 291), (293, 325, 324, 292), (294, 326, 325, 293), (295, 327, 326, 294), (296, 328, 327, 295), (297, 329, 328, 296), (298, 330, 329, 297), (299, 331, 330, 298), (300, 332, 331, 299), (301, 333, 332, 300), (302, 334, 333, 301), (303, 335, 334, 302), (304, 336, 335, 303), (305, 337, 336, 304), (306, 338, 337, 305), (307, 339, 338, 306), (308, 340, 339, 307), (309, 341, 340, 308), (310, 342, 341, 309), (311, 343, 342, 310), (312, 344, 343, 311), (313, 345, 344, 312), (314, 346, 345, 313), (315, 347, 346, 314), (316, 348, 347, 315), (317, 349, 348, 316), (318, 350, 349, 317), (319, 351, 350, 318), (321, 353, 352, 320), (322, 354, 353, 321), (323, 355, 354, 322), (324, 356, 355, 323), (325, 357, 356, 324), (326, 358, 357, 325), (327, 359, 358, 326), (328, 360, 359, 327), (329, 361, 360, 328), (330, 362, 361, 329), (331, 363, 362, 330), (332, 364, 363, 331), (333, 365, 364, 332), (334, 366, 365, 333), (335, 367, 366, 334), (336, 368, 367, 335), (337, 369, 368, 336), (338, 370, 369, 337), (339, 371, 370, 338), (340, 372, 371, 339), (341, 373, 372, 340), (342, 374, 373, 341), (343, 375, 374, 342), (344, 376, 375, 343), (345, 377, 376, 344), (346, 378, 377, 345), (347, 379, 378, 346), (348, 380, 379, 347), (349, 381, 380, 348), (350, 382, 381, 349), (351, 383, 382, 350), (353, 385, 384, 352), (354, 386, 385, 353), (355, 387, 386, 354), (356, 388, 387, 355), (357, 389, 388, 356), (358, 390, 389, 357), (359, 391, 390, 358), (360, 392, 391, 359), (361, 393, 392, 360), (362, 394, 393, 361), (363, 395, 394, 362), (364, 396, 395, 363), (365, 397, 396, 364), (366, 398, 397, 365), (367, 399, 398, 366), (368, 400, 399, 367), (369, 401, 400, 368), (370, 402, 401, 369), (371, 403, 402, 370), (372, 404, 403, 371), (373, 405, 404, 372), (374, 406, 405, 373), (375, 407, 406, 374), (376, 408, 407, 375), (377, 409, 408, 376), (378, 410, 409, 377), (379, 411, 410, 378), (380, 412, 411, 379), (381, 413, 412, 380), (382, 414, 413, 381), (383, 415, 414, 382), (385, 417, 416, 384), (386, 418, 417, 385), (387, 419, 418, 386), (388, 420, 419, 387), (389, 421, 420, 388), (390, 422, 421, 389), (391, 423, 422, 390), (392, 424, 423, 391), (393, 425, 424, 392), (394, 426, 425, 393), (395, 427, 426, 394), (396, 428, 427, 395), (397, 429, 428, 396), (398, 430, 429, 397), (399, 431, 430, 398), (400, 432, 431, 399), (401, 433, 432, 400), (402, 434, 433, 401), (403, 435, 434, 402), (404, 436, 435, 403), (405, 437, 436, 404), (406, 438, 437, 405), (407, 439, 438, 406), (408, 440, 439, 407), (409, 441, 440, 408), (410, 442, 441, 409), (411, 443, 442, 410), (412, 444, 443, 411), (413, 445, 444, 412), (414, 446, 445, 413), (415, 447, 446, 414), (417, 449, 448, 416), (418, 450, 449, 417), (419, 451, 450, 418), (420, 452, 451, 419), (421, 453, 452, 420), (422, 454, 453, 421), (423, 455, 454, 422), (424, 456, 455, 423), (425, 457, 456, 424), (426, 458, 457, 425), (427, 459, 458, 426), (428, 460, 459, 427), (429, 461, 460, 428), (430, 462, 461, 429), (431, 463, 462, 430), (432, 464, 463, 431), (433, 465, 464, 432), (434, 466, 465, 433), (435, 467, 466, 434), (436, 468, 467, 435), (437, 469, 468, 436), (438, 470, 469, 437), (439, 471, 470, 438), (440, 472, 471, 439), (441, 473, 472, 440), (442, 474, 473, 441), (443, 475, 474, 442), (444, 476, 475, 443), (445, 477, 476, 444), (446, 478, 477, 445), (447, 479, 478, 446), (449, 481, 480, 448), (450, 482, 481, 449), (451, 483, 482, 450), (452, 484, 483, 451), (453, 485, 484, 452), (454, 486, 485, 453), (455, 487, 486, 454), (456, 488, 487, 455), (457, 489, 488, 456), (458, 490, 489, 457), (459, 491, 490, 458), (460, 492, 491, 459), (461, 493, 492, 460), (462, 494, 493, 461), (463, 495, 494, 462), (464, 496, 495, 463), (465, 497, 496, 464), (466, 498, 497, 465), (467, 499, 498, 466), (468, 500, 499, 467), (469, 501, 500, 468), (470, 502, 501, 469), (471, 503, 502, 470), (472, 504, 503, 471), (473, 505, 504, 472), (474, 506, 505, 473), (475, 507, 506, 474), (476, 508, 507, 475), (477, 509, 508, 476), (478, 510, 509, 477), (479, 511, 510, 478), (513, 512, 544, 545), (514, 513, 545, 546), (515, 514, 546, 547), (516, 515, 547, 548), (517, 516, 548, 549), (518, 517, 549, 550), (519, 518, 550, 551), (520, 519, 551, 552), (521, 520, 552, 553), (522, 521, 553, 554), (523, 522, 554, 555), (524, 523, 555, 556), (525, 524, 556, 557), (526, 525, 557, 558), (527, 526, 558, 559), (528, 527, 559, 560), (529, 528, 560, 561), (530, 529, 561, 562), (531, 530, 562, 563), (532, 531, 563, 564), (533, 532, 564, 565), (534, 533, 565, 566), (535, 534, 566, 567), (536, 535, 567, 568), (537, 536, 568, 569), (538, 537, 569, 570), (539, 538, 570, 571), (540, 539, 571, 572), (541, 540, 572, 573), (542, 541, 573, 574), (543, 542, 574, 575), (545, 544, 576, 577), (546, 545, 577, 578), (547, 546, 578, 579), (548, 547, 579, 580), (549, 548, 580, 581), (550, 549, 581, 582), (551, 550, 582, 583), (552, 551, 583, 584), (553, 552, 584, 585), (554, 553, 585, 586), (555, 554, 586, 587), (556, 555, 587, 588), (557, 556, 588, 589), (558, 557, 589, 590), (559, 558, 590, 591), (560, 559, 591, 592), (561, 560, 592, 593), (562, 561, 593, 594), (563, 562, 594, 595), (564, 563, 595, 596), (565, 564, 596, 597), (566, 565, 597, 598), (567, 566, 598, 599), (568, 567, 599, 600), (569, 568, 600, 601), (570, 569, 601, 602), (571, 570, 602, 603), (572, 571, 603, 604), (573, 572, 604, 605), (574, 573, 605, 606), (575, 574, 606, 607), (577, 576, 608, 609), (578, 577, 609, 610), (579, 578, 610, 611), (580, 579, 611, 612), (581, 580, 612, 613), (582, 581, 613, 614), (583, 582, 614, 615), (584, 583, 615, 616), (585, 584, 616, 617), (586, 585, 617, 618), (587, 586, 618, 619), (588, 587, 619, 620), (589, 588, 620, 621), (590, 589, 621, 622), (591, 590, 622, 623), (592, 591, 623, 624), (593, 592, 624, 625), (594, 593, 625, 626), (595, 594, 626, 627), (596, 595, 627, 628), (597, 596, 628, 629), (598, 597, 629, 630), (599, 598, 630, 631), (600, 599, 631, 632), (601, 600, 632, 633), (602, 601, 633, 634), (603, 602, 634, 635), (604, 603, 635, 636), (605, 604, 636, 637), (606, 605, 637, 638), (607, 606, 638, 639), (609, 608, 640, 641), (610, 609, 641, 642), (611, 610, 642, 643), (612, 611, 643, 644), (613, 612, 644, 645), (614, 613, 645, 646), (615, 614, 646, 647), (616, 615, 647, 648), (617, 616, 648, 649), (618, 617, 649, 650), (619, 618, 650, 651), (620, 619, 651, 652), (621, 620, 652, 653), (622, 621, 653, 654), (623, 622, 654, 655), (624, 623, 655, 656), (625, 624, 656, 657), (626, 625, 657, 658), (627, 626, 658, 659), (628, 627, 659, 660), (629, 628, 660, 661), (630, 629, 661, 662), (631, 630, 662, 663), (632, 631, 663, 664), (633, 632, 664, 665), (634, 633, 665, 666), (635, 634, 666, 667), (636, 635, 667, 668), (637, 636, 668, 669), (638, 637, 669, 670), (639, 638, 670, 671), (641, 640, 672, 673), (642, 641, 673, 674), (643, 642, 674, 675), (644, 643, 675, 676), (645, 644, 676, 677), (646, 645, 677, 678), (647, 646, 678, 679), (648, 647, 679, 680), (649, 648, 680, 681), (650, 649, 681, 682), (651, 650, 682, 683), (652, 651, 683, 684), (653, 652, 684, 685), (654, 653, 685, 686), (655, 654, 686, 687), (656, 655, 687, 688), (657, 656, 688, 689), (658, 657, 689, 690), (659, 658, 690, 691), (660, 659, 691, 692), (661, 660, 692, 693), (662, 661, 693, 694), (663, 662, 694, 695), (664, 663, 695, 696), (665, 664, 696, 697), (666, 665, 697, 698), (667, 666, 698, 699), (668, 667, 699, 700), (669, 668, 700, 701), (670, 669, 701, 702), (671, 670, 702, 703), (673, 672, 704, 705), (674, 673, 705, 706), (675, 674, 706, 707), (676, 675, 707, 708), (677, 676, 708, 709), (678, 677, 709, 710), (679, 678, 710, 711), (680, 679, 711, 712), (681, 680, 712, 713), (682, 681, 713, 714), (683, 682, 714, 715), (684, 683, 715, 716), (685, 684, 716, 717), (686, 685, 717, 718), (687, 686, 718, 719), (688, 687, 719, 720), (689, 688, 720, 721), (690, 689, 721, 722), (691, 690, 722, 723), (692, 691, 723, 724), (693, 692, 724, 725), (694, 693, 725, 726), (695, 694, 726, 727), (696, 695, 727, 728), (697, 696, 728, 729), (698, 697, 729, 730), (699, 698, 730, 731), (700, 699, 731, 732), (701, 700, 732, 733), (702, 701, 733, 734), (703, 702, 734, 735), (705, 704, 736, 737), (706, 705, 737, 738), (707, 706, 738, 739), (708, 707, 739, 740), (709, 708, 740, 741), (710, 709, 741, 742), (711, 710, 742, 743), (712, 711, 743, 744), (713, 712, 744, 745), (714, 713, 745, 746), (715, 714, 746, 747), (716, 715, 747, 748), (717, 716, 748, 749), (718, 717, 749, 750), (719, 718, 750, 751), (720, 719, 751, 752), (721, 720, 752, 753), (722, 721, 753, 754), (723, 722, 754, 755), (724, 723, 755, 756), (725, 724, 756, 757), (726, 725, 757, 758), (727, 726, 758, 759), (728, 727, 759, 760), (729, 728, 760, 761), (730, 729, 761, 762), (731, 730, 762, 763), (732, 731, 763, 764), (733, 732, 764, 765), (734, 733, 765, 766), (735, 734, 766, 767), (737, 736, 768, 769), (738, 737, 769, 770), (739, 738, 770, 771), (740, 739, 771, 772), (741, 740, 772, 773), (742, 741, 773, 774), (743, 742, 774, 775), (744, 743, 775, 776), (745, 744, 776, 777), (746, 745, 777, 778), (747, 746, 778, 779), (748, 747, 779, 780), (749, 748, 780, 781), (750, 749, 781, 782), (751, 750, 782, 783), (752, 751, 783, 784), (753, 752, 784, 785), (754, 753, 785, 786), (755, 754, 786, 787), (756, 755, 787, 788), (757, 756, 788, 789), (758, 757, 789, 790), (759, 758, 790, 791), (760, 759, 791, 792), (761, 760, 792, 793), (762, 761, 793, 794), (763, 762, 794, 795), (764, 763, 795, 796), (765, 764, 796, 797), (766, 765, 797, 798), (767, 766, 798, 799), (769, 768, 800, 801), (770, 769, 801, 802), (771, 770, 802, 803), (772, 771, 803, 804), (773, 772, 804, 805), (774, 773, 805, 806), (775, 774, 806, 807), (776, 775, 807, 808), (777, 776, 808, 809), (778, 777, 809, 810), (779, 778, 810, 811), (780, 779, 811, 812), (781, 780, 812, 813), (782, 781, 813, 814), (783, 782, 814, 815), (784, 783, 815, 816), (785, 784, 816, 817), (786, 785, 817, 818), (787, 786, 818, 819), (788, 787, 819, 820), (789, 788, 820, 821), (790, 789, 821, 822), (791, 790, 822, 823), (792, 791, 823, 824), (793, 792, 824, 825), (794, 793, 825, 826), (795, 794, 826, 827), (796, 795, 827, 828), (797, 796, 828, 829), (798, 797, 829, 830), (799, 798, 830, 831), (801, 800, 832, 833), (802, 801, 833, 834), (803, 802, 834, 835), (804, 803, 835, 836), (805, 804, 836, 837), (806, 805, 837, 838), (807, 806, 838, 839), (808, 807, 839, 840), (809, 808, 840, 841), (810, 809, 841, 842), (811, 810, 842, 843), (812, 811, 843, 844), (813, 812, 844, 845), (814, 813, 845, 846), (815, 814, 846, 847), (816, 815, 847, 848), (817, 816, 848, 849), (818, 817, 849, 850), (819, 818, 850, 851), (820, 819, 851, 852), (821, 820, 852, 853), (822, 821, 853, 854), (823, 822, 854, 855), (824, 823, 855, 856), (825, 824, 856, 857), (826, 825, 857, 858), (827, 826, 858, 859), (828, 827, 859, 860), (829, 828, 860, 861), (830, 829, 861, 862), (831, 830, 862, 863), (833, 832, 864, 865), (834, 833, 865, 866), (835, 834, 866, 867), (836, 835, 867, 868), (837, 836, 868, 869), (838, 837, 869, 870), (839, 838, 870, 871), (840, 839, 871, 872), (841, 840, 872, 873), (842, 841, 873, 874), (843, 842, 874, 875), (844, 843, 875, 876), (845, 844, 876, 877), (846, 845, 877, 878), (847, 846, 878, 879), (848, 847, 879, 880), (849, 848, 880, 881), (850, 849, 881, 882), (851, 850, 882, 883), (852, 851, 883, 884), (853, 852, 884, 885), (854, 853, 885, 886), (855, 854, 886, 887), (856, 855, 887, 888), (857, 856, 888, 889), (858, 857, 889, 890), (859, 858, 890, 891), (860, 859, 891, 892), (861, 860, 892, 893), (862, 861, 893, 894), (863, 862, 894, 895), (865, 864, 896, 897), (866, 865, 897, 898), (867, 866, 898, 899), (868, 867, 899, 900), (869, 868, 900, 901), (870, 869, 901, 902), (871, 870, 902, 903), (872, 871, 903, 904), (873, 872, 904, 905), (874, 873, 905, 906), (875, 874, 906, 907), (876, 875, 907, 908), (877, 876, 908, 909), (878, 877, 909, 910), (879, 878, 910, 911), (880, 879, 911, 912), (881, 880, 912, 913), (882, 881, 913, 914), (883, 882, 914, 915), (884, 883, 915, 916), (885, 884, 916, 917), (886, 885, 917, 918), (887, 886, 918, 919), (888, 887, 919, 920), (889, 888, 920, 921), (890, 889, 921, 922), (891, 890, 922, 923), (892, 891, 923, 924), (893, 892, 924, 925), (894, 893, 925, 926), (895, 894, 926, 927), (897, 896, 928, 929), (898, 897, 929, 930), (899, 898, 930, 931), (900, 899, 931, 932), (901, 900, 932, 933), (902, 901, 933, 934), (903, 902, 934, 935), (904, 903, 935, 936), (905, 904, 936, 937), (906, 905, 937, 938), (907, 906, 938, 939), (908, 907, 939, 940), (909, 908, 940, 941), (910, 909, 941, 942), (911, 910, 942, 943), (912, 911, 943, 944), (913, 912, 944, 945), (914, 913, 945, 946), (915, 914, 946, 947), (916, 915, 947, 948), (917, 916, 948, 949), (918, 917, 949, 950), (919, 918, 950, 951), (920, 919, 951, 952), (921, 920, 952, 953), (922, 921, 953, 954), (923, 922, 954, 955), (924, 923, 955, 956), (925, 924, 956, 957), (926, 925, 957, 958), (927, 926, 958, 959), (929, 928, 960, 961), (930, 929, 961, 962), (931, 930, 962, 963), (932, 931, 963, 964), (933, 932, 964, 965), (934, 933, 965, 966), (935, 934, 966, 967), (936, 935, 967, 968), (937, 936, 968, 969), (938, 937, 969, 970), (939, 938, 970, 971), (940, 939, 971, 972), (941, 940, 972, 973), (942, 941, 973, 974), (943, 942, 974, 975), (944, 943, 975, 976), (945, 944, 976, 977), (946, 945, 977, 978), (947, 946, 978, 979), (948, 947, 979, 980), (949, 948, 980, 981), (950, 949, 981, 982), (951, 950, 982, 983), (952, 951, 983, 984), (953, 952, 984, 985), (954, 953, 985, 986), (955, 954, 986, 987), (956, 955, 987, 988), (957, 956, 988, 989), (958, 957, 989, 990), (959, 958, 990, 991), (961, 960, 992, 993), (962, 961, 993, 994), (963, 962, 994, 995), (964, 963, 995, 996), (965, 964, 996, 997), (966, 965, 997, 998), (967, 966, 998, 999), (968, 967, 999, 1000), (969, 968, 1000, 1001), (970, 969, 1001, 1002), (971, 970, 1002, 1003), (972, 971, 1003, 1004), (973, 972, 1004, 1005), (974, 973, 1005, 1006), (975, 974, 1006, 1007), (976, 975, 1007, 1008), (977, 976, 1008, 1009), (978, 977, 1009, 1010), (979, 978, 1010, 1011), (980, 979, 1011, 1012), (981, 980, 1012, 1013), (982, 981, 1013, 1014), (983, 982, 1014, 1015), (984, 983, 1015, 1016), (985, 984, 1016, 1017), (986, 985, 1017, 1018), (987, 986, 1018, 1019), (988, 987, 1019, 1020), (989, 988, 1020, 1021), (990, 989, 1021, 1022), (991, 990, 1022, 1023), (1, 0, 512, 513), (0, 32, 544, 512), (2, 1, 513, 514), (3, 2, 514, 515), (4, 3, 515, 516), (5, 4, 516, 517), (6, 5, 517, 518), (7, 6, 518, 519), (8, 7, 519, 520), (9, 8, 520, 521), (10, 9, 521, 522), (11, 10, 522, 523), (12, 11, 523, 524), (13, 12, 524, 525), (14, 13, 525, 526), (15, 14, 526, 527), (16, 15, 527, 528), (17, 16, 528, 529), (18, 17, 529, 530), (19, 18, 530, 531), (20, 19, 531, 532), (21, 20, 532, 533), (22, 21, 533, 534), (23, 22, 534, 535), (24, 23, 535, 536), (25, 24, 536, 537), (26, 25, 537, 538), (27, 26, 538, 539), (28, 27, 539, 540), (29, 28, 540, 541), (30, 29, 541, 542), (31, 30, 542, 543), (63, 31, 543, 575), (32, 64, 576, 544), (95, 63, 575, 607), (64, 96, 608, 576), (127, 95, 607, 639), (96, 128, 640, 608), (159, 127, 639, 671), (128, 160, 672, 640), (191, 159, 671, 703), (160, 192, 704, 672), (223, 191, 703, 735), (192, 224, 736, 704), (255, 223, 735, 767), (224, 256, 768, 736), (287, 255, 767, 799), (256, 288, 800, 768), (319, 287, 799, 831), (288, 320, 832, 800), (351, 319, 831, 863), (320, 352, 864, 832), (383, 351, 863, 895), (352, 384, 896, 864), (415, 383, 895, 927), (384, 416, 928, 896), (447, 415, 927, 959), (416, 448, 960, 928), (479, 447, 959, 991), (480, 481, 993, 992), (448, 480, 992, 960), (481, 482, 994, 993), (482, 483, 995, 994), (483, 484, 996, 995), (484, 485, 997, 996), (485, 486, 998, 997), (486, 487, 999, 998), (487, 488, 1000, 999), (488, 489, 1001, 1000), (489, 490, 1002, 1001), (490, 491, 1003, 1002), (491, 492, 1004, 1003), (492, 493, 1005, 1004), (493, 494, 1006, 1005), (494, 495, 1007, 1006), (495, 496, 1008, 1007), (496, 497, 1009, 1008), (497, 498, 1010, 1009), (498, 499, 1011, 1010), (499, 500, 1012, 1011), (500, 501, 1013, 1012), (501, 502, 1014, 1013), (502, 503, 1015, 1014), (503, 504, 1016, 1015), (504, 505, 1017, 1016), (505, 506, 1018, 1017), (506, 507, 1019, 1018), (507, 508, 1020, 1019), (508, 509, 1021, 1020), (509, 510, 1022, 1021), (511, 479, 991, 1023), (510, 511, 1023, 1022)])
me_surfpatch.polygons.foreach_set('use_smooth', [True] * 1022)
me_surfpatch.use_remesh_preserve_volume = False
me_surfpatch.use_remesh_preserve_attributes = False
me_surfpatch.use_mirror_vertex_groups = False
me_surfpatch.update()

# ---- objects
ob_surfpatch = bpy.data.objects.new('SurfPatch', me_surfpatch)

# ---- transforms, parenting, visibility, modifiers, constraints
ob_surfpatch.location = (0.0, 0.0, 0.0)
ob_surfpatch.lineart.crease_threshold = 0.0

# ---- collection membership
col_collection.objects.link(ob_surfpatch)

# ---- scene / render settings (as saved in the file)
scene.frame_start = 1; scene.frame_end = 250; scene.frame_set(1)
scene.render.engine = 'BLENDER_EEVEE_NEXT'
scene.cycles.use_denoising = False
scene.cycles.samples = 128
scene.cycles.sampling_pattern = 'TABULATED_SOBOL'
scene.cycles.use_adaptive_sampling = False
scene.cycles.use_light_tree = False
scene.view_settings.view_transform = 'Filmic'
bpy.context.view_layer.update()

# ---- added for rendering (the .blend has no active camera and no usable light): camera, sun
cam_auto = bpy.data.cameras.new('AutoCamera')
cam_auto.lens = 50.0
cam_auto.sensor_width = 36.0
cam_auto.clip_end = 1000.0
ob_auto_camera = bpy.data.objects.new('AutoCamera', cam_auto)
scene.collection.objects.link(ob_auto_camera)
ob_auto_camera.location = (2.76444, -3.28623, 4.28096)
ob_auto_camera.rotation_euler = (1.09748, -7.21219e-08, 0.694738)
scene.camera = ob_auto_camera
light_auto_sun = bpy.data.lights.new('AutoSun', 'SUN')
light_auto_sun.energy = 3.0
light_auto_sun.angle = 0.0523599
ob_auto_sun = bpy.data.objects.new('AutoSun', light_auto_sun)
scene.collection.objects.link(ob_auto_sun)
ob_auto_sun.rotation_euler = (0.872665, 0.174533, 0.523599)
bpy.context.view_layer.update()
